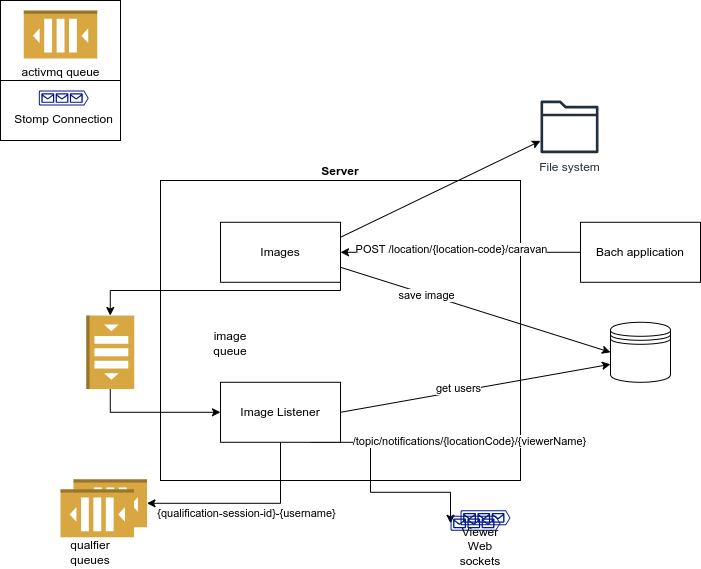

The diagram above was exported from draw.io. Its source (the exported page's mxGraphModel, read from the mxfile embedded in the PNG):
<mxGraphModel dx="1364" dy="771" grid="1" gridSize="10" guides="1" tooltips="1" connect="1" arrows="1" fold="1" page="1" pageScale="1" pageWidth="827" pageHeight="1169" math="0" shadow="0">
  <root>
    <mxCell id="jV1zfG_rTgZB0RmAGOYR-0" />
    <mxCell id="jV1zfG_rTgZB0RmAGOYR-1" parent="jV1zfG_rTgZB0RmAGOYR-0" />
    <mxCell id="QhmPldkUey_3CqNoIRe0-0" value="&lt;b&gt;Server&lt;/b&gt;" style="rounded=0;whiteSpace=wrap;html=1;labelPosition=center;verticalLabelPosition=top;align=center;verticalAlign=bottom;" vertex="1" parent="jV1zfG_rTgZB0RmAGOYR-1">
      <mxGeometry x="310" y="450" width="360" height="300" as="geometry" />
    </mxCell>
    <mxCell id="jV1zfG_rTgZB0RmAGOYR-11" style="rounded=0;orthogonalLoop=1;jettySize=auto;html=1;exitX=1;exitY=0.25;exitDx=0;exitDy=0;" parent="jV1zfG_rTgZB0RmAGOYR-1" source="jV1zfG_rTgZB0RmAGOYR-15" target="jV1zfG_rTgZB0RmAGOYR-19" edge="1">
      <mxGeometry relative="1" as="geometry" />
    </mxCell>
    <mxCell id="jV1zfG_rTgZB0RmAGOYR-12" style="edgeStyle=orthogonalEdgeStyle;rounded=0;orthogonalLoop=1;jettySize=auto;html=1;exitX=1;exitY=1;exitDx=0;exitDy=0;entryX=0;entryY=0.5;entryDx=0;entryDy=0;entryPerimeter=0;" parent="jV1zfG_rTgZB0RmAGOYR-1" target="jV1zfG_rTgZB0RmAGOYR-29" edge="1">
      <mxGeometry relative="1" as="geometry">
        <mxPoint x="259.75" y="573.25" as="targetPoint" />
        <Array as="points">
          <mxPoint x="490" y="560" />
          <mxPoint x="260" y="560" />
        </Array>
        <mxPoint x="490" y="540" as="sourcePoint" />
      </mxGeometry>
    </mxCell>
    <mxCell id="jV1zfG_rTgZB0RmAGOYR-13" style="rounded=0;orthogonalLoop=1;jettySize=auto;html=1;exitX=1;exitY=0.75;exitDx=0;exitDy=0;entryX=0;entryY=0.5;entryDx=0;entryDy=0;" parent="jV1zfG_rTgZB0RmAGOYR-1" source="jV1zfG_rTgZB0RmAGOYR-15" target="jV1zfG_rTgZB0RmAGOYR-28" edge="1">
      <mxGeometry relative="1" as="geometry" />
    </mxCell>
    <mxCell id="jV1zfG_rTgZB0RmAGOYR-14" value="save image" style="edgeLabel;html=1;align=center;verticalAlign=middle;resizable=0;points=[];" parent="jV1zfG_rTgZB0RmAGOYR-13" connectable="0" vertex="1">
      <mxGeometry x="-0.362" y="-1" relative="1" as="geometry">
        <mxPoint as="offset" />
      </mxGeometry>
    </mxCell>
    <mxCell id="jV1zfG_rTgZB0RmAGOYR-15" value="Images" style="rounded=0;whiteSpace=wrap;html=1;" parent="jV1zfG_rTgZB0RmAGOYR-1" vertex="1">
      <mxGeometry x="370" y="491.79" width="120" height="60" as="geometry" />
    </mxCell>
    <mxCell id="jV1zfG_rTgZB0RmAGOYR-16" style="edgeStyle=orthogonalEdgeStyle;rounded=0;orthogonalLoop=1;jettySize=auto;html=1;exitX=0;exitY=0.5;exitDx=0;exitDy=0;entryX=1;entryY=0.5;entryDx=0;entryDy=0;" parent="jV1zfG_rTgZB0RmAGOYR-1" source="jV1zfG_rTgZB0RmAGOYR-18" target="jV1zfG_rTgZB0RmAGOYR-15" edge="1">
      <mxGeometry relative="1" as="geometry" />
    </mxCell>
    <mxCell id="jV1zfG_rTgZB0RmAGOYR-17" value="POST /location/{location-code}/caravan" style="edgeLabel;html=1;align=center;verticalAlign=middle;resizable=0;points=[];" parent="jV1zfG_rTgZB0RmAGOYR-16" connectable="0" vertex="1">
      <mxGeometry x="0.5" y="-3" relative="1" as="geometry">
        <mxPoint x="50" as="offset" />
      </mxGeometry>
    </mxCell>
    <mxCell id="jV1zfG_rTgZB0RmAGOYR-18" value="Bach application" style="rounded=0;whiteSpace=wrap;html=1;" parent="jV1zfG_rTgZB0RmAGOYR-1" vertex="1">
      <mxGeometry x="730" y="491.79" width="120" height="60" as="geometry" />
    </mxCell>
    <mxCell id="jV1zfG_rTgZB0RmAGOYR-19" value="File system&lt;br&gt;" style="sketch=0;outlineConnect=0;fontColor=#232F3E;gradientColor=none;fillColor=#232F3D;strokeColor=none;dashed=0;verticalLabelPosition=bottom;verticalAlign=top;align=center;html=1;fontSize=12;fontStyle=0;aspect=fixed;pointerEvents=1;shape=mxgraph.aws4.folder;" parent="jV1zfG_rTgZB0RmAGOYR-1" vertex="1">
      <mxGeometry x="690" y="370" width="58" height="52.79" as="geometry" />
    </mxCell>
    <mxCell id="jV1zfG_rTgZB0RmAGOYR-20" style="edgeStyle=orthogonalEdgeStyle;rounded=0;orthogonalLoop=1;jettySize=auto;html=1;exitX=1;exitY=0.5;exitDx=0;exitDy=0;exitPerimeter=0;entryX=0;entryY=0.5;entryDx=0;entryDy=0;" parent="jV1zfG_rTgZB0RmAGOYR-1" source="jV1zfG_rTgZB0RmAGOYR-29" target="jV1zfG_rTgZB0RmAGOYR-27" edge="1">
      <mxGeometry relative="1" as="geometry">
        <mxPoint x="250" y="594.44" as="sourcePoint" />
      </mxGeometry>
    </mxCell>
    <mxCell id="jV1zfG_rTgZB0RmAGOYR-21" style="rounded=0;orthogonalLoop=1;jettySize=auto;html=1;exitX=1;exitY=0.5;exitDx=0;exitDy=0;entryX=0;entryY=0.7;entryDx=0;entryDy=0;" parent="jV1zfG_rTgZB0RmAGOYR-1" source="jV1zfG_rTgZB0RmAGOYR-27" target="jV1zfG_rTgZB0RmAGOYR-28" edge="1">
      <mxGeometry relative="1" as="geometry" />
    </mxCell>
    <mxCell id="jV1zfG_rTgZB0RmAGOYR-22" value="get users" style="edgeLabel;html=1;align=center;verticalAlign=middle;resizable=0;points=[];" parent="jV1zfG_rTgZB0RmAGOYR-21" connectable="0" vertex="1">
      <mxGeometry x="-0.1245" y="3" relative="1" as="geometry">
        <mxPoint as="offset" />
      </mxGeometry>
    </mxCell>
    <mxCell id="jV1zfG_rTgZB0RmAGOYR-23" style="edgeStyle=orthogonalEdgeStyle;rounded=0;orthogonalLoop=1;jettySize=auto;html=1;exitX=0.5;exitY=1;exitDx=0;exitDy=0;entryX=0;entryY=0.5;entryDx=0;entryDy=0;entryPerimeter=0;" parent="jV1zfG_rTgZB0RmAGOYR-1" source="jV1zfG_rTgZB0RmAGOYR-27" target="jV1zfG_rTgZB0RmAGOYR-30" edge="1">
      <mxGeometry relative="1" as="geometry" />
    </mxCell>
    <mxCell id="jV1zfG_rTgZB0RmAGOYR-24" value="{qualification-session-id}-{username}" style="edgeLabel;html=1;align=center;verticalAlign=middle;resizable=0;points=[];" parent="jV1zfG_rTgZB0RmAGOYR-23" connectable="0" vertex="1">
      <mxGeometry x="0.6387" y="-2" relative="1" as="geometry">
        <mxPoint x="63" y="12" as="offset" />
      </mxGeometry>
    </mxCell>
    <mxCell id="jV1zfG_rTgZB0RmAGOYR-25" style="edgeStyle=orthogonalEdgeStyle;rounded=0;orthogonalLoop=1;jettySize=auto;html=1;exitX=0.75;exitY=1;exitDx=0;exitDy=0;entryX=0;entryY=0.5;entryDx=0;entryDy=0;entryPerimeter=0;" parent="jV1zfG_rTgZB0RmAGOYR-1" source="jV1zfG_rTgZB0RmAGOYR-27" target="jV1zfG_rTgZB0RmAGOYR-35" edge="1">
      <mxGeometry relative="1" as="geometry">
        <Array as="points">
          <mxPoint x="520" y="711.79" />
          <mxPoint x="520" y="761.79" />
        </Array>
      </mxGeometry>
    </mxCell>
    <mxCell id="jV1zfG_rTgZB0RmAGOYR-26" value="/topic/notifications/{locationCode}/{viewerName}" style="edgeLabel;html=1;align=center;verticalAlign=middle;resizable=0;points=[];" parent="jV1zfG_rTgZB0RmAGOYR-25" connectable="0" vertex="1">
      <mxGeometry x="-0.6716" y="-3" relative="1" as="geometry">
        <mxPoint x="123" y="-4" as="offset" />
      </mxGeometry>
    </mxCell>
    <mxCell id="jV1zfG_rTgZB0RmAGOYR-27" value="Image Listener" style="rounded=0;whiteSpace=wrap;html=1;" parent="jV1zfG_rTgZB0RmAGOYR-1" vertex="1">
      <mxGeometry x="370" y="651.79" width="120" height="60" as="geometry" />
    </mxCell>
    <mxCell id="jV1zfG_rTgZB0RmAGOYR-28" value="" style="shape=datastore;whiteSpace=wrap;html=1;" parent="jV1zfG_rTgZB0RmAGOYR-1" vertex="1">
      <mxGeometry x="760" y="591.79" width="60" height="60" as="geometry" />
    </mxCell>
    <mxCell id="jV1zfG_rTgZB0RmAGOYR-29" value="" style="outlineConnect=0;dashed=0;verticalLabelPosition=bottom;verticalAlign=top;align=center;html=1;shape=mxgraph.aws3.queue;fillColor=#D9A741;gradientColor=none;rotation=90;" parent="jV1zfG_rTgZB0RmAGOYR-1" vertex="1">
      <mxGeometry x="223" y="597.79" width="73.5" height="48" as="geometry" />
    </mxCell>
    <mxCell id="jV1zfG_rTgZB0RmAGOYR-30" value="" style="outlineConnect=0;dashed=0;verticalLabelPosition=bottom;verticalAlign=top;align=center;html=1;shape=mxgraph.aws3.queue;fillColor=#D9A741;gradientColor=none;rotation=-180;" parent="jV1zfG_rTgZB0RmAGOYR-1" vertex="1">
      <mxGeometry x="223" y="748.79" width="73.5" height="48" as="geometry" />
    </mxCell>
    <mxCell id="jV1zfG_rTgZB0RmAGOYR-31" value="image queue&lt;br&gt;" style="text;html=1;strokeColor=none;fillColor=none;align=center;verticalAlign=middle;whiteSpace=wrap;rounded=0;" parent="jV1zfG_rTgZB0RmAGOYR-1" vertex="1">
      <mxGeometry x="350" y="597.79" width="60" height="30" as="geometry" />
    </mxCell>
    <mxCell id="jV1zfG_rTgZB0RmAGOYR-32" value="" style="outlineConnect=0;dashed=0;verticalLabelPosition=bottom;verticalAlign=top;align=center;html=1;shape=mxgraph.aws3.queue;fillColor=#D9A741;gradientColor=none;rotation=-180;" parent="jV1zfG_rTgZB0RmAGOYR-1" vertex="1">
      <mxGeometry x="210" y="758.79" width="73.5" height="48" as="geometry" />
    </mxCell>
    <mxCell id="jV1zfG_rTgZB0RmAGOYR-33" value="qualfier queues" style="text;html=1;strokeColor=none;fillColor=none;align=center;verticalAlign=middle;whiteSpace=wrap;rounded=0;" parent="jV1zfG_rTgZB0RmAGOYR-1" vertex="1">
      <mxGeometry x="210" y="806.79" width="60" height="30" as="geometry" />
    </mxCell>
    <mxCell id="jV1zfG_rTgZB0RmAGOYR-34" value="" style="sketch=0;aspect=fixed;pointerEvents=1;shadow=0;dashed=0;html=1;strokeColor=none;labelPosition=center;verticalLabelPosition=bottom;verticalAlign=top;align=center;fillColor=#00188D;shape=mxgraph.azure.queue_generic" parent="jV1zfG_rTgZB0RmAGOYR-1" vertex="1">
      <mxGeometry x="610" y="779.79" width="50" height="15" as="geometry" />
    </mxCell>
    <mxCell id="jV1zfG_rTgZB0RmAGOYR-35" value="" style="sketch=0;aspect=fixed;pointerEvents=1;shadow=0;dashed=0;html=1;strokeColor=none;labelPosition=center;verticalLabelPosition=bottom;verticalAlign=top;align=center;fillColor=#00188D;shape=mxgraph.azure.queue_generic" parent="jV1zfG_rTgZB0RmAGOYR-1" vertex="1">
      <mxGeometry x="600" y="785.29" width="50" height="15" as="geometry" />
    </mxCell>
    <mxCell id="jV1zfG_rTgZB0RmAGOYR-36" value="Viewer Web sockets" style="text;html=1;strokeColor=none;fillColor=none;align=center;verticalAlign=middle;whiteSpace=wrap;rounded=0;" parent="jV1zfG_rTgZB0RmAGOYR-1" vertex="1">
      <mxGeometry x="600" y="801.29" width="60" height="30" as="geometry" />
    </mxCell>
    <mxCell id="zzxOwTjHxG9JXEvmnNGW-0" value="" style="rounded=0;whiteSpace=wrap;html=1;" parent="jV1zfG_rTgZB0RmAGOYR-1" vertex="1">
      <mxGeometry x="150" y="270" width="120" height="80" as="geometry" />
    </mxCell>
    <mxCell id="zzxOwTjHxG9JXEvmnNGW-1" value="activmq queue" style="outlineConnect=0;dashed=0;verticalLabelPosition=bottom;verticalAlign=top;align=center;html=1;shape=mxgraph.aws3.queue;fillColor=#D9A741;gradientColor=none;rotation=0;direction=west;" parent="jV1zfG_rTgZB0RmAGOYR-1" vertex="1">
      <mxGeometry x="173.25" y="280" width="73.5" height="48" as="geometry" />
    </mxCell>
    <mxCell id="iDVO2b6HD6wfzbjQwwyL-0" value="" style="rounded=0;whiteSpace=wrap;html=1;" parent="jV1zfG_rTgZB0RmAGOYR-1" vertex="1">
      <mxGeometry x="150" y="350" width="120" height="60" as="geometry" />
    </mxCell>
    <mxCell id="iDVO2b6HD6wfzbjQwwyL-1" value="Stomp Connection" style="sketch=0;aspect=fixed;pointerEvents=1;shadow=0;dashed=0;html=1;strokeColor=none;labelPosition=center;verticalLabelPosition=bottom;verticalAlign=top;align=center;fillColor=#00188D;shape=mxgraph.azure.queue_generic;rotation=0;" parent="jV1zfG_rTgZB0RmAGOYR-1" vertex="1">
      <mxGeometry x="188.25" y="360" width="50" height="15" as="geometry" />
    </mxCell>
  </root>
</mxGraphModel>